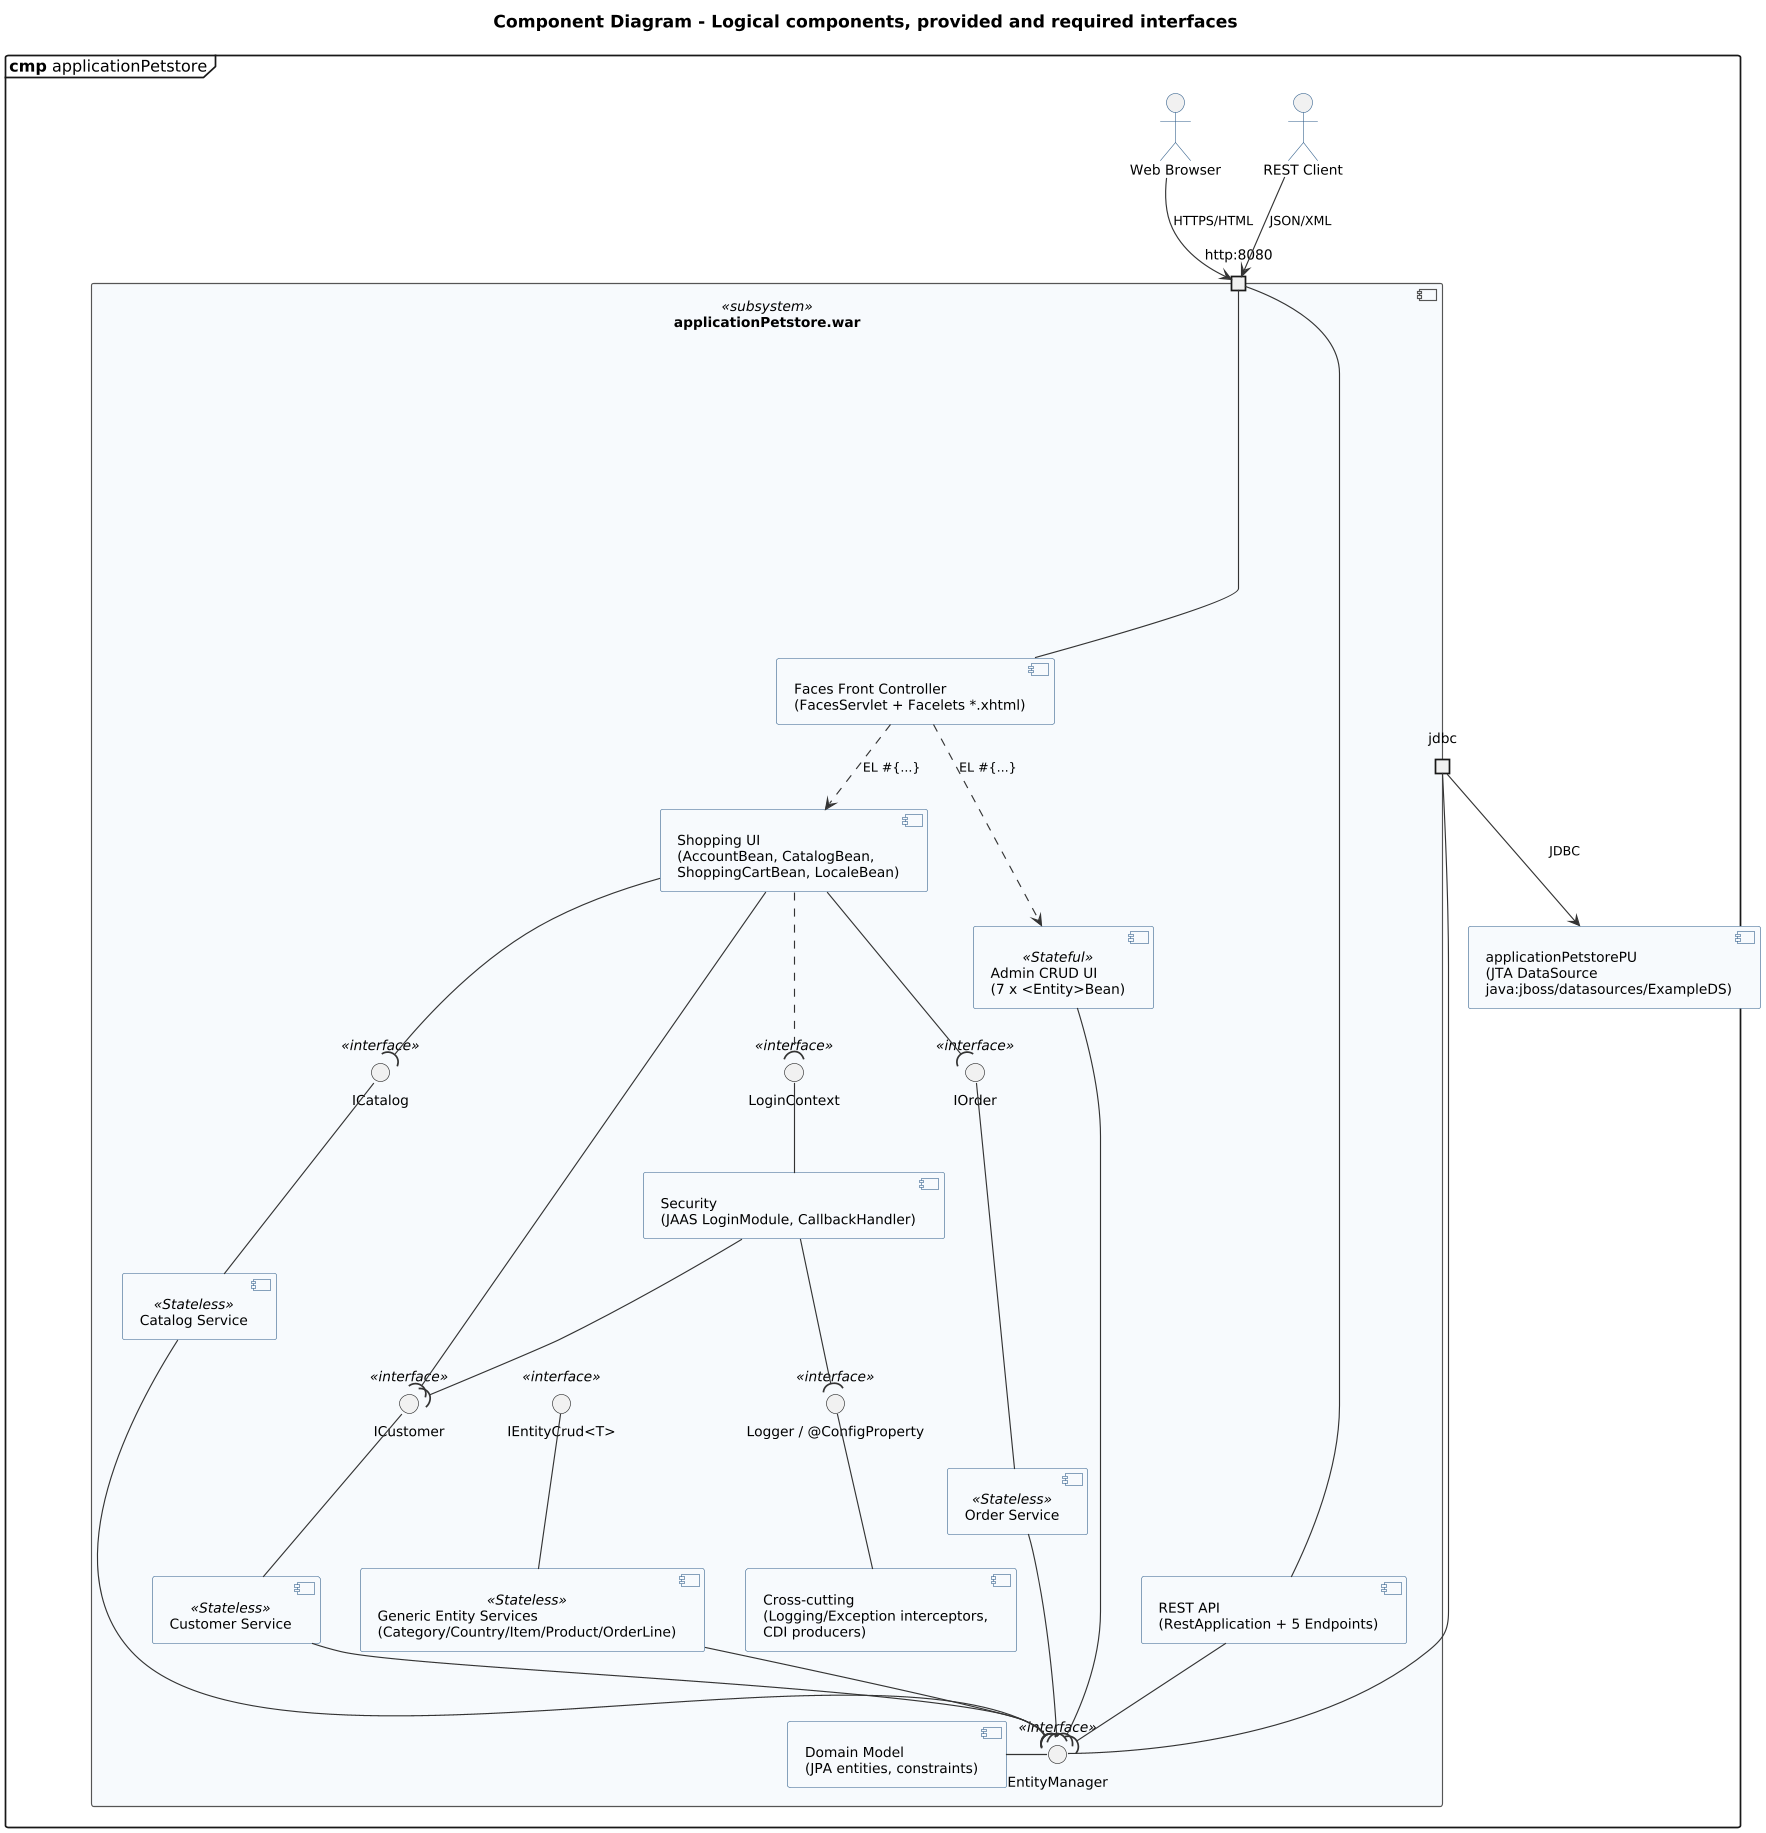

The diagram above was rendered by PlantUML. Its source (embedded in the PNG):
@startuml 06-component
' @kind: Component
' @summary: Logical components of the WAR subsystem with provided/required interfaces (ball-and-socket) and ports.
!include ../_style.iuml
mainframe **cmp** applicationPetstore
title Component Diagram - Logical components, provided and required interfaces

actor "Web Browser" as browser
actor "REST Client" as restc

component "applicationPetstore.war" as war <<subsystem>> {
  portin "http:8080" as phttp

  component "Faces Front Controller\n(FacesServlet + Facelets *.xhtml)" as faces
  component "Shopping UI\n(AccountBean, CatalogBean,\nShoppingCartBean, LocaleBean)" as shopui
  component "Admin CRUD UI\n(7 x <Entity>Bean)" as adminui <<Stateful>>
  component "REST API\n(RestApplication + 5 Endpoints)" as restapi
  component "Catalog Service" as catsvc <<Stateless>>
  component "Customer Service" as custsvc <<Stateless>>
  component "Order Service" as ordsvc <<Stateless>>
  component "Generic Entity Services\n(Category/Country/Item/Product/OrderLine)" as gensvc <<Stateless>>
  component "Security\n(JAAS LoginModule, CallbackHandler)" as sec
  component "Cross-cutting\n(Logging/Exception interceptors,\nCDI producers)" as xcut
  component "Domain Model\n(JPA entities, constraints)" as domain

  portout "jdbc" as pjdbc

  interface "ICatalog" as ICatalog <<interface>>
  interface "ICustomer" as ICustomer <<interface>>
  interface "IOrder" as IOrder <<interface>>
  interface "IEntityCrud<T>" as ICrud <<interface>>
  interface "EntityManager" as IEM <<interface>>
  interface "LoginContext" as ILogin <<interface>>
  interface "Logger / @ConfigProperty" as ICfg <<interface>>
}

component "applicationPetstorePU\n(JTA DataSource\njava:jboss/datasources/ExampleDS)" as ds

browser --> phttp : HTTPS/HTML
restc --> phttp : JSON/XML
phttp - faces
phttp - restapi
faces ..> shopui : EL #{...}
faces ..> adminui : EL #{...}

catsvc -up- ICatalog
custsvc -up- ICustomer
ordsvc -up- IOrder
gensvc -up- ICrud
domain - IEM
sec -up- ILogin
xcut -up- ICfg

shopui --( ICatalog
shopui --( ICustomer
shopui --( IOrder
shopui ..( ILogin
adminui --( IEM
restapi --( IEM
catsvc --( IEM
custsvc --( IEM
ordsvc --( IEM
gensvc --( IEM
sec --( ICustomer
sec --( ICfg
IEM - pjdbc
pjdbc --> ds : JDBC
@enduml